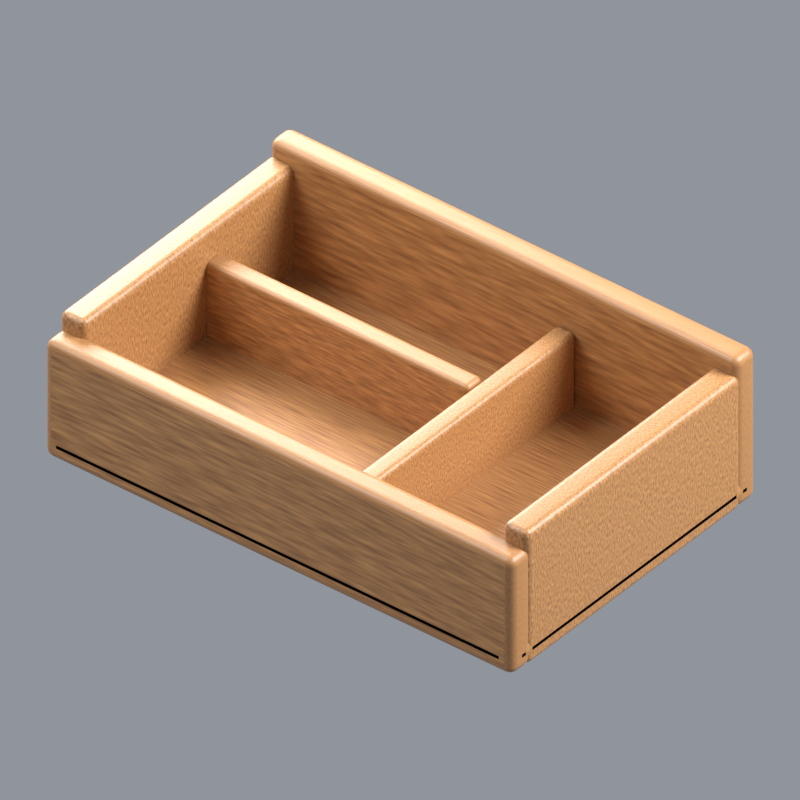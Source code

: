 # Source: 03-organizer.blend  (saved by Blender 5.2.45; exported with 4.5.12 LTS)
import bpy
from mathutils import Matrix  # noqa: F401  (used for matrix-valued properties, if any)

bpy.ops.wm.read_factory_settings(use_empty=True)
scene = bpy.context.scene
scene.name = '03-organizer'

# ---- materials (node trees are filled in below, after node groups)
mat_walnut_base_grain = bpy.data.materials.new('Walnut base grain')
mat_walnut_base_grain.diffuse_color = (0.31, 0.15, 0.06, 1.0)
mat_walnut_procedural_grain = bpy.data.materials.new('Walnut procedural grain')
mat_walnut_procedural_grain.diffuse_color = (0.34, 0.18, 0.08, 1.0)

# ---- material node trees
mat_walnut_base_grain.use_nodes = True; mat_walnut_base_grain.node_tree.nodes.clear()
_N = mat_walnut_base_grain.node_tree.nodes; _L = mat_walnut_base_grain.node_tree.links
n0 = _N.new('ShaderNodeBsdfPrincipled'); n0.name = 'Principled BSDF'; n0.location = (-200, 100)
n0.inputs[2].default_value = 0.43
n0.inputs[10].default_value = 0.005
n1 = _N.new('ShaderNodeOutputMaterial'); n1.name = 'Material Output'; n1.location = (200, 100)
n2 = _N.new('ShaderNodeTexCoord'); n2.name = 'Texture Coordinate'; n2.location = (0, 0)
n3 = _N.new('ShaderNodeVectorMath'); n3.name = 'Vector Math'; n3.location = (0, 0)
n3.operation = 'MULTIPLY'
n3.inputs[1].default_value = (3.0, 55.0, 8.0)
n4 = _N.new('ShaderNodeTexNoise'); n4.name = 'Noise Texture'; n4.location = (0, 0)
n4.width = 160
n4.inputs[2].default_value = 4.0
n4.inputs[3].default_value = 2.5
n5 = _N.new('ShaderNodeValToRGB'); n5.name = 'Color Ramp'; n5.location = (0, 0)
while len(n5.color_ramp.elements) > 1: n5.color_ramp.elements.remove(n5.color_ramp.elements[-1])
n5.color_ramp.elements[0].position = 0.18; n5.color_ramp.elements[0].color = (0.17, 0.065, 0.025, 1.0)
_e = n5.color_ramp.elements.new(0.82); _e.color = (0.61, 0.31, 0.11, 1.0)
n6 = _N.new('ShaderNodeBump'); n6.name = 'Bump'; n6.location = (0, 0)
n6.inputs[0].default_value = 0.12
n6.inputs[1].default_value = 0.00035
_L.new(n0.outputs[0], n1.inputs[0])
_L.new(n2.outputs[0], n3.inputs[0])
_L.new(n3.outputs[0], n4.inputs[0])
_L.new(n4.outputs[0], n5.inputs[0])
_L.new(n5.outputs[0], n0.inputs[0])
_L.new(n4.outputs[0], n6.inputs[3])
_L.new(n6.outputs[0], n0.inputs[5])
n1.is_active_output = True
mat_walnut_procedural_grain.use_nodes = True; mat_walnut_procedural_grain.node_tree.nodes.clear()
_N = mat_walnut_procedural_grain.node_tree.nodes; _L = mat_walnut_procedural_grain.node_tree.links
n0 = _N.new('ShaderNodeBsdfPrincipled'); n0.name = 'Principled BSDF'; n0.location = (-200, 100)
n0.inputs[2].default_value = 0.4
n0.inputs[10].default_value = 0.005
n1 = _N.new('ShaderNodeOutputMaterial'); n1.name = 'Material Output'; n1.location = (200, 100)
n2 = _N.new('ShaderNodeTexCoord'); n2.name = 'Texture Coordinate'; n2.location = (0, 0)
n3 = _N.new('ShaderNodeVectorMath'); n3.name = 'Vector Math'; n3.location = (0, 0)
n3.operation = 'MULTIPLY'
n3.inputs[1].default_value = (3.0, 55.0, 8.0)
n4 = _N.new('ShaderNodeTexNoise'); n4.name = 'Noise Texture'; n4.location = (0, 0)
n4.width = 160
n4.inputs[2].default_value = 4.0
n4.inputs[3].default_value = 2.5
n5 = _N.new('ShaderNodeValToRGB'); n5.name = 'Color Ramp'; n5.location = (0, 0)
while len(n5.color_ramp.elements) > 1: n5.color_ramp.elements.remove(n5.color_ramp.elements[-1])
n5.color_ramp.elements[0].position = 0.18; n5.color_ramp.elements[0].color = (0.17, 0.065, 0.025, 1.0)
_e = n5.color_ramp.elements.new(0.82); _e.color = (0.61, 0.31, 0.11, 1.0)
n6 = _N.new('ShaderNodeBump'); n6.name = 'Bump'; n6.location = (0, 0)
n6.inputs[0].default_value = 0.12
n6.inputs[1].default_value = 0.00035
_L.new(n0.outputs[0], n1.inputs[0])
_L.new(n2.outputs[0], n3.inputs[0])
_L.new(n3.outputs[0], n4.inputs[0])
_L.new(n4.outputs[0], n5.inputs[0])
_L.new(n5.outputs[0], n0.inputs[0])
_L.new(n4.outputs[0], n6.inputs[3])
_L.new(n6.outputs[0], n0.inputs[5])
n1.is_active_output = True

# ---- world
world_neutral_studio_lighting = bpy.data.worlds.new('Neutral studio lighting'); scene.world = world_neutral_studio_lighting
world_neutral_studio_lighting.use_nodes = True; world_neutral_studio_lighting.node_tree.nodes.clear()
_N = world_neutral_studio_lighting.node_tree.nodes; _L = world_neutral_studio_lighting.node_tree.links
n0 = _N.new('ShaderNodeBackground'); n0.name = 'Background'; n0.location = (-200, 100)
n0.inputs[0].default_value = (0.8, 0.85, 0.95, 1.0)
n0.inputs[1].default_value = 0.35
n1 = _N.new('ShaderNodeOutputWorld'); n1.name = 'World Output'; n1.location = (200, 100)
_L.new(n0.outputs[0], n1.inputs[0])
n1.is_active_output = True

# ---- cameras
cam_camera = bpy.data.cameras.new('Camera')
cam_camera.type = 'ORTHO'
cam_camera.ortho_scale = 0.3866

# ---- lights
light_area = bpy.data.lights.new('Area', 'AREA')
light_area.energy = 30.0
light_area.shape = 'DISK'
light_area.size = 1.3
light_area.size_y = 1.0
light_area_001 = bpy.data.lights.new('Area.001', 'AREA')
light_area_001.energy = 40.0
light_area_001.shape = 'DISK'
light_area_001.size = 0.8
light_area_001.size_y = 1.0
light_area_002 = bpy.data.lights.new('Area.002', 'AREA')
light_area_002.energy = 15.0
light_area_002.shape = 'DISK'
light_area_002.size = 0.7
light_area_002.size_y = 1.0

# ---- meshes
me_cube = bpy.data.meshes.new('Cube')
me_cube.from_pydata([(-0.145, -0.095, -0.009), (-0.145, -0.095, 0.009), (-0.145, 0.095, -0.009), (-0.145, 0.095, 0.009), (0.145, -0.095, -0.009), (0.145, -0.095, 0.009), (0.145, 0.095, -0.009), (0.145, 0.095, 0.009)], [], [(0, 1, 3, 2), (2, 3, 7, 6), (6, 7, 5, 4), (4, 5, 1, 0), (2, 6, 4, 0), (7, 3, 1, 5)])
me_cube.polygons.foreach_set('use_smooth', [True] * 6)
_uv = me_cube.uv_layers.new(name='UVMap')
_uv.uv.foreach_set('vector', [0.375, 0.0, 0.625, 0.0, 0.625, 0.25, 0.375, 0.25, 0.375, 0.25, 0.625, 0.25, 0.625, 0.5, 0.375, 0.5, 0.375, 0.5, 0.625, 0.5, 0.625, 0.75, 0.375, 0.75, 0.375, 0.75, 0.625, 0.75, 0.625, 1.0, 0.375, 1.0, 0.125, 0.5, 0.375, 0.5, 0.375, 0.75, 0.125, 0.75, 0.625, 0.5, 0.875, 0.5, 0.875, 0.75, 0.625, 0.75])
me_cube.materials.append(mat_walnut_base_grain)
me_cube.update()
me_cube_001 = bpy.data.meshes.new('Cube.001')
me_cube_001.from_pydata([(-0.145, -0.008, -0.035), (-0.145, -0.008, 0.035), (-0.145, 0.008, -0.035), (-0.145, 0.008, 0.035), (0.145, -0.008, -0.035), (0.145, -0.008, 0.035), (0.145, 0.008, -0.035), (0.145, 0.008, 0.035)], [], [(0, 1, 3, 2), (2, 3, 7, 6), (6, 7, 5, 4), (4, 5, 1, 0), (2, 6, 4, 0), (7, 3, 1, 5)])
me_cube_001.polygons.foreach_set('use_smooth', [True] * 6)
_uv = me_cube_001.uv_layers.new(name='UVMap')
_uv.uv.foreach_set('vector', [0.375, 0.0, 0.625, 0.0, 0.625, 0.25, 0.375, 0.25, 0.375, 0.25, 0.625, 0.25, 0.625, 0.5, 0.375, 0.5, 0.375, 0.5, 0.625, 0.5, 0.625, 0.75, 0.375, 0.75, 0.375, 0.75, 0.625, 0.75, 0.625, 1.0, 0.375, 1.0, 0.125, 0.5, 0.375, 0.5, 0.375, 0.75, 0.125, 0.75, 0.625, 0.5, 0.875, 0.5, 0.875, 0.75, 0.625, 0.75])
me_cube_001.materials.append(mat_walnut_procedural_grain)
me_cube_001.update()
me_cube_002 = bpy.data.meshes.new('Cube.002')
me_cube_002.from_pydata([(-0.145, -0.008, -0.045), (-0.145, -0.008, 0.045), (-0.145, 0.008, -0.045), (-0.145, 0.008, 0.045), (0.145, -0.008, -0.045), (0.145, -0.008, 0.045), (0.145, 0.008, -0.045), (0.145, 0.008, 0.045)], [], [(0, 1, 3, 2), (2, 3, 7, 6), (6, 7, 5, 4), (4, 5, 1, 0), (2, 6, 4, 0), (7, 3, 1, 5)])
me_cube_002.polygons.foreach_set('use_smooth', [True] * 6)
_uv = me_cube_002.uv_layers.new(name='UVMap')
_uv.uv.foreach_set('vector', [0.375, 0.0, 0.625, 0.0, 0.625, 0.25, 0.375, 0.25, 0.375, 0.25, 0.625, 0.25, 0.625, 0.5, 0.375, 0.5, 0.375, 0.5, 0.625, 0.5, 0.625, 0.75, 0.375, 0.75, 0.375, 0.75, 0.625, 0.75, 0.625, 1.0, 0.375, 1.0, 0.125, 0.5, 0.375, 0.5, 0.375, 0.75, 0.125, 0.75, 0.625, 0.5, 0.875, 0.5, 0.875, 0.75, 0.625, 0.75])
me_cube_002.materials.append(mat_walnut_procedural_grain)
me_cube_002.update()
me_cube_003 = bpy.data.meshes.new('Cube.003')
me_cube_003.from_pydata([(-0.008, -0.083, -0.04), (-0.008, -0.083, 0.04), (-0.008, 0.083, -0.04), (-0.008, 0.083, 0.04), (0.008, -0.083, -0.04), (0.008, -0.083, 0.04), (0.008, 0.083, -0.04), (0.008, 0.083, 0.04)], [], [(0, 1, 3, 2), (2, 3, 7, 6), (6, 7, 5, 4), (4, 5, 1, 0), (2, 6, 4, 0), (7, 3, 1, 5)])
me_cube_003.polygons.foreach_set('use_smooth', [True] * 6)
_uv = me_cube_003.uv_layers.new(name='UVMap')
_uv.uv.foreach_set('vector', [0.375, 0.0, 0.625, 0.0, 0.625, 0.25, 0.375, 0.25, 0.375, 0.25, 0.625, 0.25, 0.625, 0.5, 0.375, 0.5, 0.375, 0.5, 0.625, 0.5, 0.625, 0.75, 0.375, 0.75, 0.375, 0.75, 0.625, 0.75, 0.625, 1.0, 0.375, 1.0, 0.125, 0.5, 0.375, 0.5, 0.375, 0.75, 0.125, 0.75, 0.625, 0.5, 0.875, 0.5, 0.875, 0.75, 0.625, 0.75])
me_cube_003.materials.append(mat_walnut_procedural_grain)
me_cube_003.update()
me_cube_004 = bpy.data.meshes.new('Cube.004')
me_cube_004.from_pydata([(-0.008, -0.083, -0.04), (-0.008, -0.083, 0.04), (-0.008, 0.083, -0.04), (-0.008, 0.083, 0.04), (0.008, -0.083, -0.04), (0.008, -0.083, 0.04), (0.008, 0.083, -0.04), (0.008, 0.083, 0.04)], [], [(0, 1, 3, 2), (2, 3, 7, 6), (6, 7, 5, 4), (4, 5, 1, 0), (2, 6, 4, 0), (7, 3, 1, 5)])
me_cube_004.polygons.foreach_set('use_smooth', [True] * 6)
_uv = me_cube_004.uv_layers.new(name='UVMap')
_uv.uv.foreach_set('vector', [0.375, 0.0, 0.625, 0.0, 0.625, 0.25, 0.375, 0.25, 0.375, 0.25, 0.625, 0.25, 0.625, 0.5, 0.375, 0.5, 0.375, 0.5, 0.625, 0.5, 0.625, 0.75, 0.375, 0.75, 0.375, 0.75, 0.625, 0.75, 0.625, 1.0, 0.375, 1.0, 0.125, 0.5, 0.375, 0.5, 0.375, 0.75, 0.125, 0.75, 0.625, 0.5, 0.875, 0.5, 0.875, 0.75, 0.625, 0.75])
me_cube_004.materials.append(mat_walnut_procedural_grain)
me_cube_004.update()
me_cube_005 = bpy.data.meshes.new('Cube.005')
me_cube_005.from_pydata([(-0.006, -0.079, -0.029), (-0.006, -0.079, 0.029), (-0.006, 0.079, -0.029), (-0.006, 0.079, 0.029), (0.006, -0.079, -0.029), (0.006, -0.079, 0.029), (0.006, 0.079, -0.029), (0.006, 0.079, 0.029)], [], [(0, 1, 3, 2), (2, 3, 7, 6), (6, 7, 5, 4), (4, 5, 1, 0), (2, 6, 4, 0), (7, 3, 1, 5)])
me_cube_005.polygons.foreach_set('use_smooth', [True] * 6)
_uv = me_cube_005.uv_layers.new(name='UVMap')
_uv.uv.foreach_set('vector', [0.375, 0.0, 0.625, 0.0, 0.625, 0.25, 0.375, 0.25, 0.375, 0.25, 0.625, 0.25, 0.625, 0.5, 0.375, 0.5, 0.375, 0.5, 0.625, 0.5, 0.625, 0.75, 0.375, 0.75, 0.375, 0.75, 0.625, 0.75, 0.625, 1.0, 0.375, 1.0, 0.125, 0.5, 0.375, 0.5, 0.375, 0.75, 0.125, 0.75, 0.625, 0.5, 0.875, 0.5, 0.875, 0.75, 0.625, 0.75])
me_cube_005.materials.append(mat_walnut_procedural_grain)
me_cube_005.update()
me_cube_006 = bpy.data.meshes.new('Cube.006')
me_cube_006.from_pydata([(-0.082, -0.006, -0.029), (-0.082, -0.006, 0.029), (-0.082, 0.006, -0.029), (-0.082, 0.006, 0.029), (0.082, -0.006, -0.029), (0.082, -0.006, 0.029), (0.082, 0.006, -0.029), (0.082, 0.006, 0.029)], [], [(0, 1, 3, 2), (2, 3, 7, 6), (6, 7, 5, 4), (4, 5, 1, 0), (2, 6, 4, 0), (7, 3, 1, 5)])
me_cube_006.polygons.foreach_set('use_smooth', [True] * 6)
_uv = me_cube_006.uv_layers.new(name='UVMap')
_uv.uv.foreach_set('vector', [0.375, 0.0, 0.625, 0.0, 0.625, 0.25, 0.375, 0.25, 0.375, 0.25, 0.625, 0.25, 0.625, 0.5, 0.375, 0.5, 0.375, 0.5, 0.625, 0.5, 0.625, 0.75, 0.375, 0.75, 0.375, 0.75, 0.625, 0.75, 0.625, 1.0, 0.375, 1.0, 0.125, 0.5, 0.375, 0.5, 0.375, 0.75, 0.125, 0.75, 0.625, 0.5, 0.875, 0.5, 0.875, 0.75, 0.625, 0.75])
me_cube_006.materials.append(mat_walnut_procedural_grain)
me_cube_006.update()

# ---- objects
ob_solid_rounded_bottom = bpy.data.objects.new('Solid rounded bottom', me_cube)
ob_front_rim = bpy.data.objects.new('Front rim', me_cube_001)
ob_back_rim = bpy.data.objects.new('Back rim', me_cube_002)
ob_side_rim__0_137 = bpy.data.objects.new('Side rim -0.137', me_cube_003)
ob_side_rim_0_137 = bpy.data.objects.new('Side rim 0.137', me_cube_004)
ob_long_inner_divider = bpy.data.objects.new('Long inner divider', me_cube_005)
ob_short_inner_divider = bpy.data.objects.new('Short inner divider', me_cube_006)
ob_camera___exact_framed_product = bpy.data.objects.new('Camera — exact framed product', cam_camera)
ob_large_key = bpy.data.objects.new('Large key', light_area)
ob_long_edge_rim = bpy.data.objects.new('Long edge rim', light_area_001)
ob_front_fill = bpy.data.objects.new('Front fill', light_area_002)

# ---- transforms, parenting, visibility, modifiers, constraints
ob_solid_rounded_bottom.location = (0.0, 0.0, 0.009)
_m = ob_solid_rounded_bottom.modifiers.new('Real rounded edge geometry', 'BEVEL')
_m.width = 0.008
_m.width_pct = 0.008
_m.segments = 4
_m = ob_solid_rounded_bottom.modifiers.new('Weighted vertex normals', 'WEIGHTED_NORMAL')
ob_front_rim.location = (0.0, -0.087, 0.035)
_m = ob_front_rim.modifiers.new('Real rounded edge geometry', 'BEVEL')
_m.width = 0.005
_m.width_pct = 0.005
_m.segments = 4
_m = ob_front_rim.modifiers.new('Weighted vertex normals', 'WEIGHTED_NORMAL')
ob_back_rim.location = (0.0, 0.087, 0.045)
_m = ob_back_rim.modifiers.new('Real rounded edge geometry', 'BEVEL')
_m.width = 0.005
_m.width_pct = 0.005
_m.segments = 4
_m = ob_back_rim.modifiers.new('Weighted vertex normals', 'WEIGHTED_NORMAL')
ob_side_rim__0_137.location = (-0.137, 0.0, 0.04)
_m = ob_side_rim__0_137.modifiers.new('Real rounded edge geometry', 'BEVEL')
_m.width = 0.004
_m.width_pct = 0.004
_m.segments = 4
_m = ob_side_rim__0_137.modifiers.new('Weighted vertex normals', 'WEIGHTED_NORMAL')
ob_side_rim_0_137.location = (0.137, 0.0, 0.04)
_m = ob_side_rim_0_137.modifiers.new('Real rounded edge geometry', 'BEVEL')
_m.width = 0.004
_m.width_pct = 0.004
_m.segments = 4
_m = ob_side_rim_0_137.modifiers.new('Weighted vertex normals', 'WEIGHTED_NORMAL')
ob_long_inner_divider.location = (0.04, 0.0, 0.033)
_m = ob_long_inner_divider.modifiers.new('Real rounded edge geometry', 'BEVEL')
_m.width = 0.003
_m.width_pct = 0.003
_m.segments = 4
_m = ob_long_inner_divider.modifiers.new('Weighted vertex normals', 'WEIGHTED_NORMAL')
ob_short_inner_divider.location = (-0.049, 0.017, 0.033)
_m = ob_short_inner_divider.modifiers.new('Real rounded edge geometry', 'BEVEL')
_m.width = 0.003
_m.width_pct = 0.003
_m.segments = 4
_m = ob_short_inner_divider.modifiers.new('Weighted vertex normals', 'WEIGHTED_NORMAL')
ob_camera___exact_framed_product.location = (1.003, -1.254, 1.237)
ob_camera___exact_framed_product.rotation_euler = (0.9325, 1.454e-08, 0.6747)
ob_large_key.location = (-1.0, -1.0, 1.545)
ob_large_key.rotation_euler = (0.756, 6.333e-08, -0.7854)
ob_long_edge_rim.location = (1.0, 0.6, 0.945)
ob_long_edge_rim.rotation_euler = (0.9135, -2.885e-08, 2.111)
ob_front_fill.location = (-0.6, 0.3, 0.445)
ob_front_fill.rotation_euler = (1.033, -1.081e-07, -2.034)

# ---- collection membership
scene.collection.objects.link(ob_solid_rounded_bottom)
scene.collection.objects.link(ob_front_rim)
scene.collection.objects.link(ob_back_rim)
scene.collection.objects.link(ob_side_rim__0_137)
scene.collection.objects.link(ob_side_rim_0_137)
scene.collection.objects.link(ob_long_inner_divider)
scene.collection.objects.link(ob_short_inner_divider)
scene.collection.objects.link(ob_camera___exact_framed_product)
scene.collection.objects.link(ob_large_key)
scene.collection.objects.link(ob_long_edge_rim)
scene.collection.objects.link(ob_front_fill)

# ---- scene / render settings (as saved in the file)
scene.camera = ob_camera___exact_framed_product
scene.frame_start = 1; scene.frame_end = 250; scene.frame_set(1)
scene.render.engine = 'CYCLES'
scene.render.image_settings.quality = 95
scene.render.resolution_x = 2560
scene.render.resolution_y = 2560
scene.render.dither_intensity = 0.0
scene.render.film_transparent = True
scene.render.bake_bias = 0.0
scene.render.bake_samples = 0
scene.render.compositor_device = 'GPU'
scene.cycles.samples = 48
scene.eevee.use_volume_custom_range = False
scene.eevee.fast_gi_thickness_near = 0.1
scene.eevee.fast_gi_thickness_far = 0.0
scene.eevee.ray_tracing_options.screen_trace_thickness = 0.1
scene.view_settings.view_transform = 'Standard'
bpy.context.view_layer.update()
